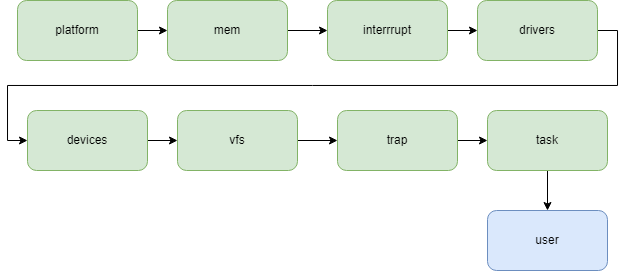

The diagram above was exported from draw.io. Its source (the exported page's mxGraphModel, read from the mxfile embedded in the PNG):
<mxGraphModel dx="1187" dy="854" grid="1" gridSize="10" guides="1" tooltips="1" connect="1" arrows="1" fold="1" page="1" pageScale="1" pageWidth="3300" pageHeight="4681" math="0" shadow="0">
  <root>
    <mxCell id="WIyWlLk6GJQsqaUBKTNV-0" />
    <mxCell id="WIyWlLk6GJQsqaUBKTNV-1" parent="WIyWlLk6GJQsqaUBKTNV-0" />
    <mxCell id="BMtuZfHFodc8FDjqooV--8" style="edgeStyle=orthogonalEdgeStyle;rounded=0;orthogonalLoop=1;jettySize=auto;html=1;entryX=0;entryY=0.5;entryDx=0;entryDy=0;" edge="1" parent="WIyWlLk6GJQsqaUBKTNV-1" source="BMtuZfHFodc8FDjqooV--0" target="BMtuZfHFodc8FDjqooV--1">
      <mxGeometry relative="1" as="geometry" />
    </mxCell>
    <mxCell id="BMtuZfHFodc8FDjqooV--0" value="platform" style="rounded=1;whiteSpace=wrap;html=1;fillColor=#d5e8d4;strokeColor=#82b366;" vertex="1" parent="WIyWlLk6GJQsqaUBKTNV-1">
      <mxGeometry x="180" y="620" width="120" height="60" as="geometry" />
    </mxCell>
    <mxCell id="BMtuZfHFodc8FDjqooV--9" style="edgeStyle=orthogonalEdgeStyle;rounded=0;orthogonalLoop=1;jettySize=auto;html=1;entryX=0;entryY=0.5;entryDx=0;entryDy=0;" edge="1" parent="WIyWlLk6GJQsqaUBKTNV-1" source="BMtuZfHFodc8FDjqooV--1" target="BMtuZfHFodc8FDjqooV--2">
      <mxGeometry relative="1" as="geometry" />
    </mxCell>
    <mxCell id="BMtuZfHFodc8FDjqooV--1" value="mem" style="rounded=1;whiteSpace=wrap;html=1;fillColor=#d5e8d4;strokeColor=#82b366;" vertex="1" parent="WIyWlLk6GJQsqaUBKTNV-1">
      <mxGeometry x="330" y="620" width="120" height="60" as="geometry" />
    </mxCell>
    <mxCell id="BMtuZfHFodc8FDjqooV--10" style="edgeStyle=orthogonalEdgeStyle;rounded=0;orthogonalLoop=1;jettySize=auto;html=1;entryX=0;entryY=0.5;entryDx=0;entryDy=0;" edge="1" parent="WIyWlLk6GJQsqaUBKTNV-1" source="BMtuZfHFodc8FDjqooV--2" target="BMtuZfHFodc8FDjqooV--3">
      <mxGeometry relative="1" as="geometry" />
    </mxCell>
    <mxCell id="BMtuZfHFodc8FDjqooV--2" value="interrrupt" style="rounded=1;whiteSpace=wrap;html=1;fillColor=#d5e8d4;strokeColor=#82b366;" vertex="1" parent="WIyWlLk6GJQsqaUBKTNV-1">
      <mxGeometry x="490" y="620" width="120" height="60" as="geometry" />
    </mxCell>
    <mxCell id="BMtuZfHFodc8FDjqooV--11" style="edgeStyle=orthogonalEdgeStyle;rounded=0;orthogonalLoop=1;jettySize=auto;html=1;exitX=1;exitY=0.5;exitDx=0;exitDy=0;entryX=0;entryY=0.5;entryDx=0;entryDy=0;" edge="1" parent="WIyWlLk6GJQsqaUBKTNV-1" source="BMtuZfHFodc8FDjqooV--3" target="BMtuZfHFodc8FDjqooV--4">
      <mxGeometry relative="1" as="geometry" />
    </mxCell>
    <mxCell id="BMtuZfHFodc8FDjqooV--3" value="drivers" style="rounded=1;whiteSpace=wrap;html=1;fillColor=#d5e8d4;strokeColor=#82b366;" vertex="1" parent="WIyWlLk6GJQsqaUBKTNV-1">
      <mxGeometry x="640" y="620" width="120" height="60" as="geometry" />
    </mxCell>
    <mxCell id="BMtuZfHFodc8FDjqooV--12" style="edgeStyle=orthogonalEdgeStyle;rounded=0;orthogonalLoop=1;jettySize=auto;html=1;exitX=1;exitY=0.5;exitDx=0;exitDy=0;entryX=0;entryY=0.5;entryDx=0;entryDy=0;" edge="1" parent="WIyWlLk6GJQsqaUBKTNV-1" source="BMtuZfHFodc8FDjqooV--4" target="BMtuZfHFodc8FDjqooV--5">
      <mxGeometry relative="1" as="geometry" />
    </mxCell>
    <mxCell id="BMtuZfHFodc8FDjqooV--4" value="devices" style="rounded=1;whiteSpace=wrap;html=1;fillColor=#d5e8d4;strokeColor=#82b366;" vertex="1" parent="WIyWlLk6GJQsqaUBKTNV-1">
      <mxGeometry x="190" y="730" width="120" height="60" as="geometry" />
    </mxCell>
    <mxCell id="BMtuZfHFodc8FDjqooV--13" style="edgeStyle=orthogonalEdgeStyle;rounded=0;orthogonalLoop=1;jettySize=auto;html=1;entryX=0;entryY=0.5;entryDx=0;entryDy=0;" edge="1" parent="WIyWlLk6GJQsqaUBKTNV-1" source="BMtuZfHFodc8FDjqooV--5" target="BMtuZfHFodc8FDjqooV--6">
      <mxGeometry relative="1" as="geometry" />
    </mxCell>
    <mxCell id="BMtuZfHFodc8FDjqooV--5" value="vfs" style="rounded=1;whiteSpace=wrap;html=1;fillColor=#d5e8d4;strokeColor=#82b366;" vertex="1" parent="WIyWlLk6GJQsqaUBKTNV-1">
      <mxGeometry x="340" y="730" width="120" height="60" as="geometry" />
    </mxCell>
    <mxCell id="BMtuZfHFodc8FDjqooV--14" style="edgeStyle=orthogonalEdgeStyle;rounded=0;orthogonalLoop=1;jettySize=auto;html=1;exitX=1;exitY=0.5;exitDx=0;exitDy=0;entryX=0;entryY=0.5;entryDx=0;entryDy=0;" edge="1" parent="WIyWlLk6GJQsqaUBKTNV-1" source="BMtuZfHFodc8FDjqooV--6" target="BMtuZfHFodc8FDjqooV--7">
      <mxGeometry relative="1" as="geometry" />
    </mxCell>
    <mxCell id="BMtuZfHFodc8FDjqooV--6" value="trap" style="rounded=1;whiteSpace=wrap;html=1;fillColor=#d5e8d4;strokeColor=#82b366;" vertex="1" parent="WIyWlLk6GJQsqaUBKTNV-1">
      <mxGeometry x="500" y="730" width="120" height="60" as="geometry" />
    </mxCell>
    <mxCell id="BMtuZfHFodc8FDjqooV--16" style="edgeStyle=orthogonalEdgeStyle;rounded=0;orthogonalLoop=1;jettySize=auto;html=1;entryX=0.5;entryY=0;entryDx=0;entryDy=0;" edge="1" parent="WIyWlLk6GJQsqaUBKTNV-1" source="BMtuZfHFodc8FDjqooV--7" target="BMtuZfHFodc8FDjqooV--15">
      <mxGeometry relative="1" as="geometry" />
    </mxCell>
    <mxCell id="BMtuZfHFodc8FDjqooV--7" value="task" style="rounded=1;whiteSpace=wrap;html=1;fillColor=#d5e8d4;strokeColor=#82b366;" vertex="1" parent="WIyWlLk6GJQsqaUBKTNV-1">
      <mxGeometry x="650" y="730" width="120" height="60" as="geometry" />
    </mxCell>
    <mxCell id="BMtuZfHFodc8FDjqooV--15" value="user" style="rounded=1;whiteSpace=wrap;html=1;fillColor=#dae8fc;strokeColor=#6c8ebf;" vertex="1" parent="WIyWlLk6GJQsqaUBKTNV-1">
      <mxGeometry x="650" y="830" width="120" height="60" as="geometry" />
    </mxCell>
  </root>
</mxGraphModel>